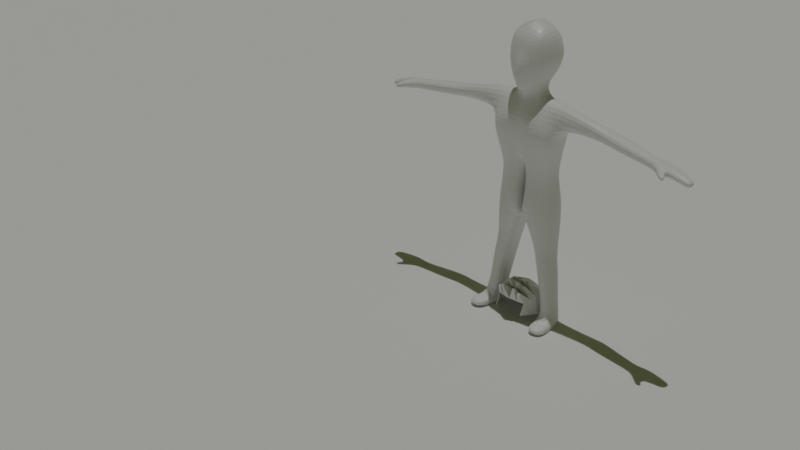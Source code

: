 # Source: MAYANKRIGGING3.blend  (saved by Blender 2.83.19; exported with 4.5.12 LTS)
import bpy
from mathutils import Matrix  # noqa: F401  (used for matrix-valued properties, if any)

bpy.ops.wm.read_factory_settings(use_empty=True)
scene = bpy.context.scene
scene.name = 'Scene'

# ---- collections
col_collection = bpy.data.collections.new('Collection'); scene.collection.children.link(col_collection)

# ---- materials (node trees are filled in below, after node groups)
mat_material_001 = bpy.data.materials.new('Material.001')
mat_material_001.alpha_threshold = 0.0
mat_material_001.use_transparent_shadow = False
mat_material_001.line_color = (0.0, 0.0, 0.0, 1.0)

# ---- material node trees
mat_material_001.use_nodes = True; mat_material_001.node_tree.nodes.clear()
_N = mat_material_001.node_tree.nodes; _L = mat_material_001.node_tree.links
n0 = _N.new('ShaderNodeOutputMaterial'); n0.name = 'Material Output'; n0.location = (300, 300)
n1 = _N.new('ShaderNodeBsdfPrincipled'); n1.name = 'Principled BSDF'; n1.location = (10, 300)
n1.distribution = 'GGX'
n1.subsurface_method = 'BURLEY'
n1.inputs[2].default_value = 0.4
n1.inputs[3].default_value = 1.45
n1.inputs[27].default_value = (0.0, 0.0, 0.0, 1.0)
n1.inputs[28].default_value = 1.0
_L.new(n1.outputs[0], n0.inputs[0])
n0.is_active_output = True

# ---- world
world_world = bpy.data.worlds.new('World'); scene.world = world_world
world_world.color = (0.04579, 0.05085, 0.01537)
world_world.use_sun_shadow = False
world_world.sun_shadow_jitter_overblur = 0.0

# ---- cameras
cam_camera = bpy.data.cameras.new('Camera')
cam_camera.clip_end = 100.0
cam_camera.ortho_scale = 7.314

# ---- lights
light_sun = bpy.data.lights.new('Sun', 'SUN')
light_sun.transmission_factor = 0.0
light_sun.energy = 1.0
light_sun.shadow_soft_size = 0.125

# ---- meshes
me_bodyf = bpy.data.meshes.new('bodyf')
me_bodyf.from_pydata([(0.6575, 0.5846, 0.9583), (0.4633, 0.5377, -0.9697), (0.6781, -0.8086, 0.9234), (0.5207, -0.7818, -1.04), (0.8316, -0.827, -0.2627), (0.6586, -0.9898, 0.3998), (0.8316, 0.7177, -0.2627), (0.8487, 0.7585, 0.3603), (0.7943, 0.1827, 1.152), (0.8244, -0.2722, 1.18), (0.5518, -0.4146, -1.04), (0.6039, 0.1084, -1.059), (0.9683, 0.2812, -0.2627), (0.9683, -0.2917, -0.2627), (1.033, 0.2812, 0.3541), (1.033, -0.2917, 0.3541), (0.6027, -0.4216, -1.643), (0.8814, 0.1316, -1.598), (1.09, -1.031, -2.537), (1.035, 0.6429, -2.216), (1.663, -0.488, -1.567), (1.692, 0.2851, -1.574), (1.602, -0.513, -2.56), (1.675, 0.4534, -2.728), (0.6339, -0.6166, -4.691), (0.6149, 0.695, -4.548), (1.283, -0.4028, -4.583), (1.32, 0.3384, -4.484), (1.142, -1.018, -3.2), (1.624, -0.7654, -3.199), (1.666, 0.3373, -3.174), (1.1, 0.4817, -3.174), (5.971, -0.5749, -2.448), (5.984, 0.009435, -2.44), (5.919, -0.5442, -2.853), (5.925, -0.02113, -3.01), (3.679, -0.2341, -2.705), (3.748, -0.3311, -2.189), (3.675, 0.4186, -2.786), (3.716, 0.3358, -2.127), (4.088, -0.4137, -2.787), (4.031, 0.4995, -2.838), (4.084, 0.4475, -2.125), (4.189, -0.4989, -2.188), (6.275, -0.7249, -2.46), (6.342, 0.1144, -2.473), (6.224, -0.6738, -2.901), (6.285, 0.1099, -3.01), (6.851, -0.7149, -2.548), (6.839, 0.08866, -2.571), (6.712, -0.6588, -2.933), (6.695, 0.1099, -2.976), (7.503, -0.6152, -2.773), (7.556, -0.1019, -2.779), (7.406, -0.5858, -3.101), (7.479, -0.05607, -2.999), (6.541, -0.9537, -2.615), (6.521, -0.8907, -2.819), (6.89, -0.9309, -2.633), (6.822, -0.8662, -2.826), (6.806, -1.173, -2.701), (6.771, -1.11, -2.904), (7.036, -1.112, -2.721), (6.967, -1.047, -2.914), (7.721, -0.5601, -2.892), (7.758, -0.1965, -2.897), (7.651, -0.5393, -3.125), (7.679, -0.1934, -3.147), (0.5524, -0.6791, -5.604), (0.528, 0.8479, -5.449), (0.07121, 0.8552, -5.501), (0.06926, -0.6496, -5.576), (1.335, -0.4257, -5.453), (1.377, 0.4426, -5.28), (0.03966, -0.8363, -6.991), (0.1706, 1.066, -6.918), (-0.001296, 0.9875, -6.974), (-0.001296, -0.72, -7.124), (1.531, -0.6366, -6.696), (1.561, 0.751, -6.191), (1.275, -0.4375, -11.18), (1.147, 0.3925, -11.14), (1.872, -0.4169, -11.21), (1.741, 0.4852, -11.14), (1.49, 0.478, -8.534), (0.5889, 0.7094, -8.535), (1.442, -0.4111, -8.272), (0.5472, -0.5223, -8.172), (1.716, 0.4072, -8.908), (1.573, -0.482, -8.906), (0.5844, 0.7183, -8.902), (0.7982, -0.6448, -8.903), (1.206, -0.5566, -11.64), (1.084, 0.3388, -11.58), (1.945, -0.4371, -11.69), (1.752, 0.443, -11.58), (1.471, -1.316, -11.21), (1.898, -1.252, -11.24), (1.465, -1.399, -11.49), (1.967, -1.314, -11.52), (1.318, -0.93, -11.21), (1.996, -0.8425, -11.24), (2.005, -0.9437, -11.63), (1.301, -1.063, -11.58), (1.195, -0.491, -11.43), (1.952, -0.4085, -11.48), (1.055, 0.4822, -11.37), (1.767, 0.5934, -11.38), (1.453, -1.458, -11.35), (1.979, -1.373, -11.39), (1.221, -1.054, -11.36), (2.053, -0.936, -11.4), (0.4554, -0.8424, -6.231), (1.479, -0.5142, -6.017), (-0.6575, 0.5846, 0.9583), (-0.4633, 0.5377, -0.9697), (-0.6781, -0.8086, 0.9234), (-0.5207, -0.7818, -1.04), (-0.8316, -0.827, -0.2627), (-0.6586, -0.9898, 0.3998), (-0.8316, 0.7177, -0.2627), (-0.8487, 0.7585, 0.3603), (0.0, 0.6256, -1.144), (0.0, -0.9329, 0.9583), (0.0, -1.105, -1.311), (0.0, 0.6851, 1.088), (0.0, 0.966, 0.2698), (0.0, 0.9151, -0.4172), (0.0, -1.016, 0.3012), (0.0, -1.325, -0.2227), (-0.7943, 0.1827, 1.152), (-0.8244, -0.2722, 1.18), (-0.5518, -0.4146, -1.04), (-0.6039, 0.1084, -1.059), (0.0, 0.3829, -1.269), (0.0, -0.6481, -1.303), (0.0, 0.2812, 1.43), (0.0, -0.2722, 1.451), (0.0, -0.2917, -0.4172), (0.0, 0.2812, -0.4172), (0.0, -0.2917, 0.2607), (0.0, 0.2812, 0.2607), (-0.9683, 0.2812, -0.2627), (-0.9683, -0.2917, -0.2627), (-1.033, 0.2812, 0.3541), (-1.033, -0.2917, 0.3541), (-0.6027, -0.4216, -1.643), (-0.8814, 0.1316, -1.598), (0.0, 0.4474, -1.701), (0.0, -0.6481, -1.701), (-1.09, -1.031, -2.537), (-1.035, 0.6429, -2.216), (0.0, 0.6223, -2.529), (0.0, -0.9625, -2.292), (-1.663, -0.488, -1.567), (-1.692, 0.2851, -1.574), (-1.602, -0.513, -2.56), (-1.675, 0.4534, -2.728), (-0.6339, -0.6166, -4.691), (-0.6149, 0.695, -4.548), (0.0, 0.7377, -4.627), (0.0, -0.5956, -4.726), (-1.283, -0.4028, -4.583), (-1.32, 0.3384, -4.484), (-1.142, -1.018, -3.2), (-1.624, -0.7654, -3.199), (0.0, -0.9412, -3.194), (0.0, 0.7075, -3.169), (-1.666, 0.3373, -3.174), (-1.1, 0.4817, -3.174), (-5.971, -0.5749, -2.448), (-5.984, 0.009435, -2.44), (-5.919, -0.5442, -2.853), (-5.925, -0.02113, -3.01), (-3.679, -0.2341, -2.705), (-3.748, -0.3311, -2.189), (-3.675, 0.4186, -2.786), (-3.716, 0.3358, -2.127), (-4.088, -0.4137, -2.787), (-4.031, 0.4995, -2.838), (-4.084, 0.4475, -2.125), (-4.189, -0.4989, -2.188), (-6.275, -0.7249, -2.46), (-6.342, 0.1144, -2.473), (-6.224, -0.6738, -2.901), (-6.285, 0.1099, -3.01), (-6.851, -0.7149, -2.548), (-6.839, 0.08866, -2.571), (-6.712, -0.6588, -2.933), (-6.695, 0.1099, -2.976), (-7.503, -0.6152, -2.773), (-7.556, -0.1019, -2.779), (-7.406, -0.5858, -3.101), (-7.479, -0.05607, -2.999), (-6.541, -0.9537, -2.615), (-6.521, -0.8907, -2.819), (-6.89, -0.9309, -2.633), (-6.822, -0.8662, -2.826), (-6.806, -1.173, -2.701), (-6.771, -1.11, -2.904), (-7.036, -1.112, -2.721), (-6.967, -1.047, -2.914), (-7.721, -0.5601, -2.892), (-7.758, -0.1965, -2.897), (-7.651, -0.5393, -3.125), (-7.679, -0.1934, -3.147), (-0.5524, -0.6791, -5.604), (-0.528, 0.8479, -5.449), (-0.07121, 0.8552, -5.501), (-0.06926, -0.6496, -5.576), (-1.335, -0.4257, -5.453), (-1.377, 0.4426, -5.28), (-0.03966, -0.8363, -6.991), (-0.1706, 1.066, -6.918), (0.001296, 0.9875, -6.974), (0.001296, -0.72, -7.124), (-1.531, -0.6366, -6.696), (-1.561, 0.751, -6.191), (-1.275, -0.4375, -11.18), (-1.147, 0.3925, -11.14), (-1.872, -0.4169, -11.21), (-1.741, 0.4852, -11.14), (-1.49, 0.478, -8.534), (-0.5889, 0.7094, -8.535), (-1.442, -0.4111, -8.272), (-0.5472, -0.5223, -8.172), (-1.716, 0.4072, -8.908), (-1.573, -0.482, -8.906), (-0.5844, 0.7183, -8.902), (-0.7982, -0.6448, -8.903), (-1.206, -0.5566, -11.64), (-1.084, 0.3388, -11.58), (-1.945, -0.4371, -11.69), (-1.752, 0.443, -11.58), (-1.471, -1.316, -11.21), (-1.898, -1.252, -11.24), (-1.465, -1.399, -11.49), (-1.967, -1.314, -11.52), (-1.318, -0.93, -11.21), (-1.996, -0.8425, -11.24), (-2.005, -0.9437, -11.63), (-1.301, -1.063, -11.58), (-1.195, -0.491, -11.43), (-1.952, -0.4085, -11.48), (-1.055, 0.4822, -11.37), (-1.767, 0.5934, -11.38), (-1.453, -1.458, -11.35), (-1.979, -1.373, -11.39), (-1.221, -1.054, -11.36), (-2.053, -0.936, -11.4), (-0.4554, -0.8424, -6.231), (-1.479, -0.5142, -6.017)], [(112, 113), (250, 251)], [(3, 4, 129, 124), (4, 5, 128, 129), (135, 10, 3, 124), (15, 9, 2, 5), (126, 125, 0, 7), (122, 127, 6, 1), (5, 2, 123, 128), (9, 137, 123, 2), (127, 126, 7, 6), (10, 13, 4, 3), (13, 15, 5, 4), (6, 7, 14, 12), (12, 14, 15, 13), (1, 6, 12, 11), (11, 12, 13, 10), (0, 125, 136, 8), (8, 136, 137, 9), (7, 0, 8, 14), (14, 8, 9, 15), (122, 1, 11, 134), (10, 135, 149, 16), (148, 17, 19, 152), (11, 10, 16, 17), (134, 11, 17, 148), (28, 166, 161, 24), (17, 16, 20, 21), (16, 149, 153, 18), (43, 40, 34, 32), (16, 18, 22, 20), (19, 17, 21, 23), (29, 28, 24, 26), (25, 27, 73, 69), (161, 160, 70, 71), (31, 30, 27, 25), (167, 31, 25, 160), (30, 29, 26, 27), (23, 22, 29, 30), (152, 19, 31, 167), (19, 23, 30, 31), (22, 18, 28, 29), (18, 153, 166, 28), (35, 33, 45, 47), (40, 41, 35, 34), (41, 42, 33, 35), (42, 43, 32, 33), (21, 20, 37, 39), (23, 21, 39, 38), (22, 23, 38, 36), (20, 22, 36, 37), (39, 37, 43, 42), (38, 39, 42, 41), (36, 38, 41, 40), (37, 36, 40, 43), (47, 45, 49, 51), (33, 32, 44, 45), (32, 34, 46, 44), (34, 35, 47, 46), (49, 48, 52, 53), (45, 44, 48, 49), (46, 50, 59, 57), (46, 47, 51, 50), (54, 55, 67, 66), (48, 50, 54, 52), (50, 51, 55, 54), (51, 49, 53, 55), (58, 56, 60, 62), (50, 48, 58, 59), (44, 46, 57, 56), (48, 44, 56, 58), (60, 61, 63, 62), (56, 57, 61, 60), (57, 59, 63, 61), (59, 58, 62, 63), (65, 64, 66, 67), (55, 53, 65, 67), (53, 52, 64, 65), (52, 54, 66, 64), (70, 69, 75, 76), (73, 72, 78, 79), (27, 26, 72, 73), (160, 25, 69, 70), (26, 24, 68, 72), (24, 161, 71, 68), (76, 75, 74, 77), (90, 88, 83, 81), (72, 68, 74, 78), (68, 71, 77, 74), (71, 70, 76, 77), (69, 73, 79, 75), (101, 100, 96, 97), (88, 89, 82, 83), (91, 90, 81, 80), (89, 91, 80, 82), (78, 74, 87, 86), (74, 75, 85, 87), (79, 78, 86, 84), (75, 79, 84, 85), (86, 87, 91, 89), (87, 85, 90, 91), (84, 86, 89, 88), (85, 84, 88, 90), (92, 93, 95, 94), (104, 106, 93, 92), (106, 107, 95, 93), (107, 105, 94, 95), (109, 108, 98, 99), (111, 101, 97, 109), (110, 103, 98, 108), (103, 102, 99, 98), (92, 94, 102, 103), (104, 92, 103, 110), (105, 82, 101, 111), (82, 80, 100, 101), (94, 105, 111, 102), (80, 104, 110, 100), (100, 110, 108, 96), (102, 111, 109, 99), (97, 96, 108, 109), (83, 82, 105, 107), (81, 83, 107, 106), (80, 81, 106, 104), (117, 124, 129, 118), (118, 129, 128, 119), (135, 138, 129, 124), (135, 124, 117, 132), (145, 119, 116, 131), (126, 121, 114, 125), (140, 137, 123, 128), (122, 115, 120, 127), (119, 128, 123, 116), (131, 116, 123, 137), (138, 140, 128, 129), (127, 120, 121, 126), (132, 117, 118, 143), (143, 118, 119, 145), (120, 142, 144, 121), (142, 143, 145, 144), (115, 133, 142, 120), (133, 132, 143, 142), (127, 126, 141, 139), (139, 141, 140, 138), (114, 130, 136, 125), (130, 131, 137, 136), (126, 125, 136, 141), (141, 136, 137, 140), (121, 144, 130, 114), (144, 145, 131, 130), (122, 134, 133, 115), (132, 146, 149, 135), (122, 127, 139, 134), (134, 139, 138, 135), (148, 152, 151, 147), (135, 149, 148, 134), (133, 147, 146, 132), (134, 148, 147, 133), (164, 158, 161, 166), (147, 155, 154, 146), (146, 150, 153, 149), (149, 153, 152, 148), (181, 170, 172, 178), (146, 154, 156, 150), (151, 157, 155, 147), (165, 162, 158, 164), (159, 207, 211, 163), (161, 209, 208, 160), (166, 161, 160, 167), (169, 159, 163, 168), (167, 160, 159, 169), (168, 163, 162, 165), (157, 168, 165, 156), (152, 167, 169, 151), (151, 169, 168, 157), (153, 166, 167, 152), (156, 165, 164, 150), (150, 164, 166, 153), (173, 185, 183, 171), (178, 172, 173, 179), (179, 173, 171, 180), (180, 171, 170, 181), (155, 177, 175, 154), (157, 176, 177, 155), (156, 174, 176, 157), (154, 175, 174, 156), (177, 180, 181, 175), (176, 179, 180, 177), (174, 178, 179, 176), (175, 181, 178, 174), (185, 189, 187, 183), (171, 183, 182, 170), (170, 182, 184, 172), (172, 184, 185, 173), (187, 191, 190, 186), (183, 187, 186, 182), (184, 195, 197, 188), (184, 188, 189, 185), (192, 204, 205, 193), (186, 190, 192, 188), (188, 192, 193, 189), (189, 193, 191, 187), (196, 200, 198, 194), (188, 197, 196, 186), (182, 194, 195, 184), (186, 196, 194, 182), (198, 200, 201, 199), (194, 198, 199, 195), (195, 199, 201, 197), (197, 201, 200, 196), (203, 205, 204, 202), (193, 205, 203, 191), (191, 203, 202, 190), (190, 202, 204, 192), (208, 214, 213, 207), (211, 217, 216, 210), (163, 211, 210, 162), (160, 208, 207, 159), (162, 210, 206, 158), (158, 206, 209, 161), (214, 215, 212, 213), (228, 219, 221, 226), (210, 216, 212, 206), (206, 212, 215, 209), (209, 215, 214, 208), (207, 213, 217, 211), (239, 235, 234, 238), (226, 221, 220, 227), (229, 218, 219, 228), (227, 220, 218, 229), (216, 224, 225, 212), (212, 225, 223, 213), (217, 222, 224, 216), (213, 223, 222, 217), (224, 227, 229, 225), (225, 229, 228, 223), (222, 226, 227, 224), (223, 228, 226, 222), (230, 232, 233, 231), (242, 230, 231, 244), (244, 231, 233, 245), (245, 233, 232, 243), (247, 237, 236, 246), (249, 247, 235, 239), (248, 246, 236, 241), (241, 236, 237, 240), (230, 241, 240, 232), (242, 248, 241, 230), (243, 249, 239, 220), (220, 239, 238, 218), (232, 240, 249, 243), (218, 238, 248, 242), (238, 234, 246, 248), (240, 237, 247, 249), (235, 247, 246, 234), (221, 245, 243, 220), (219, 244, 245, 221), (218, 242, 244, 219)])
_uv = me_bodyf.uv_layers.new(name='UVMap')
_uv.uv.foreach_set('vector', [0.375, 0.75, 0.4583, 0.75, 0.4583, 0.875, 0.375, 0.875, 0.4583, 0.75, 0.526, 0.75, 0.526, 0.875, 0.4583, 0.875, 0.25, 0.6667, 0.375, 0.6667, 0.375, 0.75, 0.25, 0.75, 0.526, 0.6667, 0.625, 0.6667, 0.625, 0.75, 0.526, 0.75, 0.526, 0.375, 0.625, 0.375, 0.625, 0.5, 0.526, 0.5, 0.375, 0.375, 0.4583, 0.375, 0.4583, 0.5, 0.375, 0.5, 0.526, 0.75, 0.625, 0.75, 0.625, 0.875, 0.526, 0.875, 0.625, 0.6667, 0.75, 0.6667, 0.75, 0.75, 0.625, 0.75, 0.4583, 0.375, 0.526, 0.375, 0.526, 0.5, 0.4583, 0.5, 0.375, 0.6667, 0.4583, 0.6667, 0.4583, 0.75, 0.375, 0.75, 0.4583, 0.6667, 0.526, 0.6667, 0.526, 0.75, 0.4583, 0.75, 0.4583, 0.5, 0.526, 0.5, 0.526, 0.5833, 0.4583, 0.5833, 0.4583, 0.5833, 0.526, 0.5833, 0.526, 0.6667, 0.4583, 0.6667, 0.375, 0.5, 0.4583, 0.5, 0.4583, 0.5833, 0.375, 0.5833, 0.375, 0.5833, 0.4583, 0.5833, 0.4583, 0.6667, 0.375, 0.6667, 0.625, 0.5, 0.75, 0.5, 0.75, 0.5833, 0.625, 0.5833, 0.625, 0.5833, 0.75, 0.5833, 0.75, 0.6667, 0.625, 0.6667, 0.526, 0.5, 0.625, 0.5, 0.625, 0.5833, 0.526, 0.5833, 0.526, 0.5833, 0.625, 0.5833, 0.625, 0.6667, 0.526, 0.6667, 0.25, 0.5, 0.375, 0.5, 0.375, 0.5833, 0.25, 0.5833, 0.375, 0.6667, 0.25, 0.6667, 0.25, 0.6667, 0.375, 0.6667, 0.25, 0.5833, 0.375, 0.5833, 0.375, 0.5833, 0.25, 0.5833, 0.375, 0.5833, 0.375, 0.6667, 0.375, 0.6667, 0.375, 0.5833, 0.25, 0.5833, 0.375, 0.5833, 0.375, 0.5833, 0.25, 0.5833, 0.375, 0.6667, 0.25, 0.6667, 0.2511, 0.6667, 0.3244, 0.6667, 0.375, 0.5833, 0.375, 0.6667, 0.375, 0.6667, 0.375, 0.5833, 0.375, 0.6667, 0.25, 0.6667, 0.25, 0.6667, 0.375, 0.6667, 0.375, 0.6667, 0.375, 0.6667, 0.375, 0.6667, 0.375, 0.6667, 0.375, 0.6667, 0.375, 0.6667, 0.375, 0.6667, 0.375, 0.6667, 0.375, 0.5833, 0.375, 0.5833, 0.375, 0.5833, 0.375, 0.5833, 0.375, 0.6667, 0.375, 0.6667, 0.3244, 0.6667, 0.375, 0.6667, 0.3244, 0.5833, 0.375, 0.5833, 0.375, 0.5833, 0.3094, 0.5833, 0.3364, 0.7592, 0.2924, 0.6271, 0.292, 0.6261, 0.3349, 0.7548, 0.375, 0.5833, 0.375, 0.5833, 0.375, 0.5833, 0.3244, 0.5833, 0.25, 0.5833, 0.375, 0.5833, 0.3244, 0.5833, 0.2501, 0.5833, 0.375, 0.5833, 0.375, 0.6667, 0.375, 0.6667, 0.375, 0.5833, 0.375, 0.5833, 0.375, 0.6667, 0.375, 0.6667, 0.375, 0.5833, 0.25, 0.5833, 0.375, 0.5833, 0.375, 0.5833, 0.25, 0.5833, 0.375, 0.5833, 0.375, 0.5833, 0.375, 0.5833, 0.375, 0.5833, 0.375, 0.6667, 0.375, 0.6667, 0.375, 0.6667, 0.375, 0.6667, 0.375, 0.6667, 0.25, 0.6667, 0.25, 0.6667, 0.375, 0.6667, 0.375, 0.5833, 0.375, 0.5833, 0.375, 0.5833, 0.375, 0.5833, 0.375, 0.6667, 0.375, 0.5833, 0.375, 0.5833, 0.375, 0.6667, 0.375, 0.5833, 0.375, 0.5833, 0.375, 0.5833, 0.375, 0.5833, 0.375, 0.5833, 0.375, 0.6667, 0.375, 0.6667, 0.375, 0.5833, 0.375, 0.5833, 0.375, 0.6667, 0.375, 0.6667, 0.375, 0.5833, 0.375, 0.5833, 0.375, 0.5833, 0.375, 0.5833, 0.375, 0.5833, 0.375, 0.6667, 0.375, 0.5833, 0.375, 0.5833, 0.375, 0.6667, 0.375, 0.6667, 0.375, 0.6667, 0.375, 0.6667, 0.375, 0.6667, 0.375, 0.5833, 0.375, 0.6667, 0.375, 0.6667, 0.375, 0.5833, 0.375, 0.5833, 0.375, 0.5833, 0.375, 0.5833, 0.375, 0.5833, 0.375, 0.6667, 0.375, 0.5833, 0.375, 0.5833, 0.375, 0.6667, 0.375, 0.6667, 0.375, 0.6667, 0.375, 0.6667, 0.375, 0.6667, 0.375, 0.5833, 0.375, 0.5833, 0.375, 0.5833, 0.375, 0.5833, 0.375, 0.5833, 0.375, 0.6667, 0.375, 0.6667, 0.375, 0.5833, 0.375, 0.6667, 0.375, 0.6667, 0.375, 0.6667, 0.375, 0.6667, 0.375, 0.6667, 0.375, 0.5833, 0.375, 0.5833, 0.375, 0.6667, 0.375, 0.5833, 0.375, 0.6667, 0.375, 0.6667, 0.375, 0.5833, 0.375, 0.5833, 0.375, 0.6667, 0.375, 0.6667, 0.375, 0.5833, 0.375, 0.6667, 0.375, 0.6667, 0.375, 0.6667, 0.375, 0.6667, 0.375, 0.6667, 0.375, 0.5833, 0.375, 0.5833, 0.375, 0.6667, 0.375, 0.6667, 0.375, 0.5833, 0.375, 0.5833, 0.375, 0.6667, 0.375, 0.6667, 0.375, 0.6667, 0.375, 0.6667, 0.375, 0.6667, 0.375, 0.6667, 0.375, 0.5833, 0.375, 0.5833, 0.375, 0.6667, 0.375, 0.5833, 0.375, 0.5833, 0.375, 0.5833, 0.375, 0.5833, 0.375, 0.6667, 0.375, 0.6667, 0.375, 0.6667, 0.375, 0.6667, 0.375, 0.6667, 0.375, 0.6667, 0.375, 0.6667, 0.375, 0.6667, 0.375, 0.6667, 0.375, 0.6667, 0.375, 0.6667, 0.375, 0.6667, 0.375, 0.6667, 0.375, 0.6667, 0.375, 0.6667, 0.375, 0.6667, 0.375, 0.6667, 0.375, 0.6667, 0.375, 0.6667, 0.375, 0.6667, 0.375, 0.6667, 0.375, 0.6667, 0.375, 0.6667, 0.375, 0.6667, 0.375, 0.6667, 0.375, 0.6667, 0.375, 0.6667, 0.375, 0.6667, 0.375, 0.6667, 0.375, 0.6667, 0.375, 0.6667, 0.375, 0.6667, 0.375, 0.5833, 0.375, 0.6667, 0.375, 0.6667, 0.375, 0.5833, 0.375, 0.5833, 0.375, 0.5833, 0.375, 0.5833, 0.375, 0.5833, 0.375, 0.5833, 0.375, 0.6667, 0.375, 0.6667, 0.375, 0.5833, 0.375, 0.6667, 0.375, 0.6667, 0.375, 0.6667, 0.375, 0.6667, 0.25, 0.5833, 0.3094, 0.5833, 0.2624, 0.5833, 0.25, 0.5833, 0.375, 0.5833, 0.375, 0.6667, 0.375, 0.6667, 0.375, 0.5833, 0.375, 0.5833, 0.375, 0.6667, 0.375, 0.6667, 0.375, 0.5833, 0.2501, 0.5833, 0.3244, 0.5833, 0.3094, 0.5833, 0.25, 0.5833, 0.375, 0.6667, 0.3244, 0.6667, 0.3094, 0.6667, 0.375, 0.6667, 0.3244, 0.6667, 0.2511, 0.6667, 0.2506, 0.6667, 0.3094, 0.6667, 0.25, 0.5833, 0.2624, 0.5833, 0.2624, 0.6667, 0.25, 0.6667, 0.2624, 0.5833, 0.375, 0.5833, 0.375, 0.5833, 0.2624, 0.5833, 0.375, 0.6667, 0.3094, 0.6667, 0.2624, 0.6667, 0.375, 0.6667, 0.3094, 0.6667, 0.2506, 0.6667, 0.25, 0.6667, 0.2624, 0.6667, 0.3349, 0.7548, 0.292, 0.6261, 0.2917, 0.625, 0.3333, 0.75, 0.3094, 0.5833, 0.375, 0.5833, 0.375, 0.5833, 0.2624, 0.5833, 0.375, 0.6667, 0.2624, 0.6667, 0.2624, 0.6667, 0.375, 0.6667, 0.375, 0.5833, 0.375, 0.6667, 0.375, 0.6667, 0.375, 0.5833, 0.2624, 0.6667, 0.2624, 0.5833, 0.2624, 0.5833, 0.2624, 0.6667, 0.375, 0.6667, 0.2624, 0.6667, 0.2624, 0.6667, 0.375, 0.6667, 0.375, 0.6667, 0.2624, 0.6667, 0.2624, 0.6667, 0.375, 0.6667, 0.2624, 0.6667, 0.2624, 0.5833, 0.2624, 0.5833, 0.2624, 0.6667, 0.375, 0.5833, 0.375, 0.6667, 0.375, 0.6667, 0.375, 0.5833, 0.2624, 0.5833, 0.375, 0.5833, 0.375, 0.5833, 0.2624, 0.5833, 0.375, 0.6667, 0.2624, 0.6667, 0.2624, 0.6667, 0.375, 0.6667, 0.2624, 0.6667, 0.2624, 0.5833, 0.2624, 0.5833, 0.2624, 0.6667, 0.375, 0.5833, 0.375, 0.6667, 0.375, 0.6667, 0.375, 0.5833, 0.2624, 0.5833, 0.375, 0.5833, 0.375, 0.5833, 0.2624, 0.5833, 0.2624, 0.6667, 0.2624, 0.5833, 0.375, 0.5833, 0.375, 0.6667, 0.2624, 0.6667, 0.2624, 0.5833, 0.2624, 0.5833, 0.2624, 0.6667, 0.2624, 0.5833, 0.375, 0.5833, 0.375, 0.5833, 0.2624, 0.5833, 0.375, 0.5833, 0.375, 0.6667, 0.375, 0.6667, 0.375, 0.5833, 0.375, 0.6667, 0.2624, 0.6667, 0.2624, 0.6667, 0.375, 0.6667, 0.375, 0.6667, 0.375, 0.6667, 0.375, 0.6667, 0.375, 0.6667, 0.2624, 0.6667, 0.2624, 0.6667, 0.2624, 0.6667, 0.2624, 0.6667, 0.2624, 0.6667, 0.375, 0.6667, 0.375, 0.6667, 0.2624, 0.6667, 0.2624, 0.6667, 0.375, 0.6667, 0.375, 0.6667, 0.2624, 0.6667, 0.2624, 0.6667, 0.2624, 0.6667, 0.2624, 0.6667, 0.2624, 0.6667, 0.375, 0.6667, 0.375, 0.6667, 0.375, 0.6667, 0.375, 0.6667, 0.375, 0.6667, 0.2624, 0.6667, 0.2624, 0.6667, 0.375, 0.6667, 0.375, 0.6667, 0.375, 0.6667, 0.375, 0.6667, 0.375, 0.6667, 0.2624, 0.6667, 0.2624, 0.6667, 0.2624, 0.6667, 0.2624, 0.6667, 0.2624, 0.6667, 0.2624, 0.6667, 0.2624, 0.6667, 0.2624, 0.6667, 0.375, 0.6667, 0.375, 0.6667, 0.375, 0.6667, 0.375, 0.6667, 0.375, 0.6667, 0.2624, 0.6667, 0.2624, 0.6667, 0.375, 0.6667, 0.375, 0.5833, 0.375, 0.6667, 0.375, 0.6667, 0.375, 0.5833, 0.2624, 0.5833, 0.375, 0.5833, 0.375, 0.5833, 0.2624, 0.5833, 0.2624, 0.6667, 0.2624, 0.5833, 0.2624, 0.5833, 0.2624, 0.6667, 0.375, 0.75, 0.375, 0.875, 0.4583, 0.875, 0.4583, 0.75, 0.4583, 0.75, 0.4583, 0.875, 0.526, 0.875, 0.526, 0.75, 0.3333, 0.75, 0.4583, 0.7083, 0.5, 0.8333, 0.375, 0.875, 0.25, 0.6667, 0.25, 0.75, 0.375, 0.75, 0.375, 0.6667, 0.526, 0.6667, 0.526, 0.75, 0.625, 0.75, 0.625, 0.6667, 0.526, 0.375, 0.526, 0.5, 0.625, 0.5, 0.625, 0.375, 0.5599, 0.6745, 0.7083, 0.625, 0.75, 0.75, 0.6016, 0.7995, 0.375, 0.375, 0.375, 0.5, 0.4583, 0.5, 0.4583, 0.375, 0.526, 0.75, 0.526, 0.875, 0.625, 0.875, 0.625, 0.75, 0.625, 0.6667, 0.625, 0.75, 0.75, 0.75, 0.75, 0.6667, 0.4583, 0.7083, 0.5599, 0.6745, 0.6016, 0.7995, 0.5, 0.8333, 0.4583, 0.375, 0.4583, 0.5, 0.526, 0.5, 0.526, 0.375, 0.375, 0.6667, 0.375, 0.75, 0.4583, 0.75, 0.4583, 0.6667, 0.4583, 0.6667, 0.4583, 0.75, 0.526, 0.75, 0.526, 0.6667, 0.4583, 0.5, 0.4583, 0.5833, 0.526, 0.5833, 0.526, 0.5, 0.4583, 0.5833, 0.4583, 0.6667, 0.526, 0.6667, 0.526, 0.5833, 0.375, 0.5, 0.375, 0.5833, 0.4583, 0.5833, 0.4583, 0.5, 0.375, 0.5833, 0.375, 0.6667, 0.4583, 0.6667, 0.4583, 0.5833, 0.375, 0.4583, 0.4766, 0.4245, 0.5182, 0.5495, 0.4167, 0.5833, 0.4167, 0.5833, 0.5182, 0.5495, 0.5599, 0.6745, 0.4583, 0.7083, 0.625, 0.5, 0.625, 0.5833, 0.75, 0.5833, 0.75, 0.5, 0.625, 0.5833, 0.625, 0.6667, 0.75, 0.6667, 0.75, 0.5833, 0.4766, 0.4245, 0.625, 0.375, 0.6667, 0.5, 0.5182, 0.5495, 0.5182, 0.5495, 0.6667, 0.5, 0.7083, 0.625, 0.5599, 0.6745, 0.526, 0.5, 0.526, 0.5833, 0.625, 0.5833, 0.625, 0.5, 0.526, 0.5833, 0.526, 0.6667, 0.625, 0.6667, 0.625, 0.5833, 0.25, 0.5, 0.25, 0.5833, 0.375, 0.5833, 0.375, 0.5, 0.375, 0.6667, 0.375, 0.6667, 0.25, 0.6667, 0.25, 0.6667, 0.25, 0.5, 0.375, 0.4583, 0.4167, 0.5833, 0.2917, 0.625, 0.2917, 0.625, 0.4167, 0.5833, 0.4583, 0.7083, 0.3333, 0.75, 0.25, 0.5833, 0.25, 0.5833, 0.375, 0.5833, 0.375, 0.5833, 0.3333, 0.75, 0.3333, 0.75, 0.2917, 0.625, 0.2917, 0.625, 0.375, 0.5833, 0.375, 0.5833, 0.375, 0.6667, 0.375, 0.6667, 0.25, 0.5833, 0.25, 0.5833, 0.375, 0.5833, 0.375, 0.5833, 0.375, 0.6667, 0.3244, 0.6667, 0.2511, 0.6667, 0.25, 0.6667, 0.375, 0.5833, 0.375, 0.5833, 0.375, 0.6667, 0.375, 0.6667, 0.375, 0.6667, 0.375, 0.6667, 0.25, 0.6667, 0.25, 0.6667, 0.3333, 0.75, 0.3333, 0.75, 0.2917, 0.625, 0.2917, 0.625, 0.375, 0.6667, 0.375, 0.6667, 0.375, 0.6667, 0.375, 0.6667, 0.375, 0.6667, 0.375, 0.6667, 0.375, 0.6667, 0.375, 0.6667, 0.375, 0.5833, 0.375, 0.5833, 0.375, 0.5833, 0.375, 0.5833, 0.375, 0.6667, 0.375, 0.6667, 0.3244, 0.6667, 0.375, 0.6667, 0.3244, 0.5833, 0.3094, 0.5833, 0.375, 0.5833, 0.375, 0.5833, 0.3364, 0.7592, 0.3349, 0.7548, 0.292, 0.6261, 0.2924, 0.6271, 0.3333, 0.75, 0.3364, 0.7592, 0.2924, 0.6271, 0.2917, 0.625, 0.375, 0.5833, 0.3244, 0.5833, 0.375, 0.5833, 0.375, 0.5833, 0.25, 0.5833, 0.2501, 0.5833, 0.3244, 0.5833, 0.375, 0.5833, 0.375, 0.5833, 0.375, 0.5833, 0.375, 0.6667, 0.375, 0.6667, 0.375, 0.5833, 0.375, 0.5833, 0.375, 0.6667, 0.375, 0.6667, 0.25, 0.5833, 0.25, 0.5833, 0.375, 0.5833, 0.375, 0.5833, 0.375, 0.5833, 0.375, 0.5833, 0.375, 0.5833, 0.375, 0.5833, 0.3333, 0.75, 0.3333, 0.75, 0.2917, 0.625, 0.2917, 0.625, 0.375, 0.6667, 0.375, 0.6667, 0.375, 0.6667, 0.375, 0.6667, 0.375, 0.6667, 0.375, 0.6667, 0.25, 0.6667, 0.25, 0.6667, 0.375, 0.5833, 0.375, 0.5833, 0.375, 0.5833, 0.375, 0.5833, 0.375, 0.6667, 0.375, 0.6667, 0.375, 0.5833, 0.375, 0.5833, 0.375, 0.5833, 0.375, 0.5833, 0.375, 0.5833, 0.375, 0.5833, 0.375, 0.5833, 0.375, 0.5833, 0.375, 0.6667, 0.375, 0.6667, 0.375, 0.5833, 0.375, 0.5833, 0.375, 0.6667, 0.375, 0.6667, 0.375, 0.5833, 0.375, 0.5833, 0.375, 0.5833, 0.375, 0.5833, 0.375, 0.6667, 0.375, 0.6667, 0.375, 0.5833, 0.375, 0.5833, 0.375, 0.6667, 0.375, 0.6667, 0.375, 0.6667, 0.375, 0.6667, 0.375, 0.5833, 0.375, 0.5833, 0.375, 0.6667, 0.375, 0.6667, 0.375, 0.5833, 0.375, 0.5833, 0.375, 0.5833, 0.375, 0.5833, 0.375, 0.6667, 0.375, 0.6667, 0.375, 0.5833, 0.375, 0.5833, 0.375, 0.6667, 0.375, 0.6667, 0.375, 0.6667, 0.375, 0.6667, 0.375, 0.5833, 0.375, 0.5833, 0.375, 0.5833, 0.375, 0.5833, 0.375, 0.5833, 0.375, 0.5833, 0.375, 0.6667, 0.375, 0.6667, 0.375, 0.6667, 0.375, 0.6667, 0.375, 0.6667, 0.375, 0.6667, 0.375, 0.6667, 0.375, 0.6667, 0.375, 0.5833, 0.375, 0.5833, 0.375, 0.5833, 0.375, 0.5833, 0.375, 0.6667, 0.375, 0.6667, 0.375, 0.5833, 0.375, 0.5833, 0.375, 0.6667, 0.375, 0.6667, 0.375, 0.6667, 0.375, 0.6667, 0.375, 0.6667, 0.375, 0.6667, 0.375, 0.6667, 0.375, 0.6667, 0.375, 0.5833, 0.375, 0.5833, 0.375, 0.6667, 0.375, 0.6667, 0.375, 0.5833, 0.375, 0.5833, 0.375, 0.6667, 0.375, 0.6667, 0.375, 0.6667, 0.375, 0.6667, 0.375, 0.6667, 0.375, 0.6667, 0.375, 0.5833, 0.375, 0.5833, 0.375, 0.5833, 0.375, 0.5833, 0.375, 0.5833, 0.375, 0.5833, 0.375, 0.6667, 0.375, 0.6667, 0.375, 0.6667, 0.375, 0.6667, 0.375, 0.6667, 0.375, 0.6667, 0.375, 0.6667, 0.375, 0.6667, 0.375, 0.6667, 0.375, 0.6667, 0.375, 0.6667, 0.375, 0.6667, 0.375, 0.6667, 0.375, 0.6667, 0.375, 0.6667, 0.375, 0.6667, 0.375, 0.6667, 0.375, 0.6667, 0.375, 0.6667, 0.375, 0.6667, 0.375, 0.6667, 0.375, 0.6667, 0.375, 0.6667, 0.375, 0.6667, 0.375, 0.6667, 0.375, 0.6667, 0.375, 0.6667, 0.375, 0.6667, 0.375, 0.6667, 0.375, 0.6667, 0.375, 0.6667, 0.375, 0.6667, 0.375, 0.5833, 0.375, 0.5833, 0.375, 0.6667, 0.375, 0.6667, 0.375, 0.5833, 0.375, 0.5833, 0.375, 0.5833, 0.375, 0.5833, 0.375, 0.5833, 0.375, 0.5833, 0.375, 0.6667, 0.375, 0.6667, 0.375, 0.6667, 0.375, 0.6667, 0.375, 0.6667, 0.375, 0.6667, 0.25, 0.5833, 0.25, 0.5833, 0.2624, 0.5833, 0.3094, 0.5833, 0.375, 0.5833, 0.375, 0.5833, 0.375, 0.6667, 0.375, 0.6667, 0.375, 0.5833, 0.375, 0.5833, 0.375, 0.6667, 0.375, 0.6667, 0.2501, 0.5833, 0.25, 0.5833, 0.3094, 0.5833, 0.3244, 0.5833, 0.375, 0.6667, 0.375, 0.6667, 0.3094, 0.6667, 0.3244, 0.6667, 0.3244, 0.6667, 0.3094, 0.6667, 0.2506, 0.6667, 0.2511, 0.6667, 0.25, 0.5833, 0.25, 0.6667, 0.2624, 0.6667, 0.2624, 0.5833, 0.2624, 0.5833, 0.2624, 0.5833, 0.375, 0.5833, 0.375, 0.5833, 0.375, 0.6667, 0.375, 0.6667, 0.2624, 0.6667, 0.3094, 0.6667, 0.3094, 0.6667, 0.2624, 0.6667, 0.25, 0.6667, 0.2506, 0.6667, 0.3349, 0.7548, 0.3333, 0.75, 0.2917, 0.625, 0.292, 0.6261, 0.3094, 0.5833, 0.2624, 0.5833, 0.375, 0.5833, 0.375, 0.5833, 0.375, 0.6667, 0.375, 0.6667, 0.2624, 0.6667, 0.2624, 0.6667, 0.375, 0.5833, 0.375, 0.5833, 0.375, 0.6667, 0.375, 0.6667, 0.2624, 0.6667, 0.2624, 0.6667, 0.2624, 0.5833, 0.2624, 0.5833, 0.375, 0.6667, 0.375, 0.6667, 0.2624, 0.6667, 0.2624, 0.6667, 0.375, 0.6667, 0.375, 0.6667, 0.2624, 0.6667, 0.2624, 0.6667, 0.2624, 0.6667, 0.2624, 0.6667, 0.2624, 0.5833, 0.2624, 0.5833, 0.375, 0.5833, 0.375, 0.5833, 0.375, 0.6667, 0.375, 0.6667, 0.2624, 0.5833, 0.2624, 0.5833, 0.375, 0.5833, 0.375, 0.5833, 0.375, 0.6667, 0.375, 0.6667, 0.2624, 0.6667, 0.2624, 0.6667, 0.2624, 0.6667, 0.2624, 0.6667, 0.2624, 0.5833, 0.2624, 0.5833, 0.375, 0.5833, 0.375, 0.5833, 0.375, 0.6667, 0.375, 0.6667, 0.2624, 0.5833, 0.2624, 0.5833, 0.375, 0.5833, 0.375, 0.5833, 0.2624, 0.6667, 0.375, 0.6667, 0.375, 0.5833, 0.2624, 0.5833, 0.2624, 0.6667, 0.2624, 0.6667, 0.2624, 0.5833, 0.2624, 0.5833, 0.2624, 0.5833, 0.2624, 0.5833, 0.375, 0.5833, 0.375, 0.5833, 0.375, 0.5833, 0.375, 0.5833, 0.375, 0.6667, 0.375, 0.6667, 0.375, 0.6667, 0.375, 0.6667, 0.2624, 0.6667, 0.2624, 0.6667, 0.375, 0.6667, 0.375, 0.6667, 0.375, 0.6667, 0.375, 0.6667, 0.2624, 0.6667, 0.2624, 0.6667, 0.2624, 0.6667, 0.2624, 0.6667, 0.2624, 0.6667, 0.2624, 0.6667, 0.375, 0.6667, 0.375, 0.6667, 0.2624, 0.6667, 0.2624, 0.6667, 0.375, 0.6667, 0.375, 0.6667, 0.2624, 0.6667, 0.2624, 0.6667, 0.2624, 0.6667, 0.2624, 0.6667, 0.375, 0.6667, 0.375, 0.6667, 0.375, 0.6667, 0.375, 0.6667, 0.375, 0.6667, 0.375, 0.6667, 0.2624, 0.6667, 0.2624, 0.6667, 0.375, 0.6667, 0.375, 0.6667, 0.375, 0.6667, 0.375, 0.6667, 0.2624, 0.6667, 0.2624, 0.6667, 0.2624, 0.6667, 0.2624, 0.6667, 0.2624, 0.6667, 0.2624, 0.6667, 0.2624, 0.6667, 0.2624, 0.6667, 0.375, 0.6667, 0.375, 0.6667, 0.375, 0.6667, 0.375, 0.6667, 0.375, 0.6667, 0.375, 0.6667, 0.2624, 0.6667, 0.2624, 0.6667, 0.375, 0.5833, 0.375, 0.5833, 0.375, 0.6667, 0.375, 0.6667, 0.2624, 0.5833, 0.2624, 0.5833, 0.375, 0.5833, 0.375, 0.5833, 0.2624, 0.6667, 0.2624, 0.6667, 0.2624, 0.5833, 0.2624, 0.5833])
me_bodyf.materials.append(mat_material_001)
me_bodyf.use_remesh_preserve_volume = False
me_bodyf.use_remesh_preserve_attributes = False
me_bodyf.use_mirror_vertex_groups = False
me_bodyf.update()
me_cube_002 = bpy.data.meshes.new('Cube.002')
me_cube_002.from_pydata([(0.6575, 0.6132, 0.7657), (0.4633, 0.564, -0.7748), (0.6781, -0.8482, 0.7378), (0.6586, -1.038, 0.3195), (0.8316, 0.7529, -0.2099), (0.8487, 0.7956, 0.2879), (0.7943, 0.1916, 0.9204), (0.8244, -0.2855, 0.9427), (0.6039, 0.1137, -0.846), (0.9683, 0.2949, -0.2099), (1.033, 0.2949, 0.2829), (1.033, -0.306, 0.2829), (0.7565, -0.5466, 0.8476), (0.8591, -0.6458, 0.2999), (0.3472, 0.6629, 0.8147), (0.2447, 0.6075, -0.8407), (0.3581, -0.9097, 0.751), (0.4391, 0.8506, -0.2682), (0.4481, 0.8984, 0.2538), (0.4194, 0.2404, 1.025), (0.4202, -0.2868, 1.033), (0.3843, -0.5764, 0.8965), (0.1908, -0.8239, 1.426), (0.1908, -0.829, 1.423), (0.1977, -0.8239, 1.424), (0.1971, -0.8285, 1.422), (0.395, -0.6001, 1.275), (0.4674, -0.6001, 1.256), (0.4548, -0.6487, 1.238), (0.3884, -0.654, 1.25), (0.3175, -1.136, 1.232), (0.273, -1.145, 1.234), (0.273, -1.099, 1.26), (0.3226, -1.095, 1.251), (0.5709, -0.9765, 1.106), (0.5538, -1.042, 1.082), (0.493, -0.9828, 1.12), (0.484, -1.056, 1.085), (0.4265, -0.2054, 1.24), (0.4304, -0.2673, 1.243), (0.3779, -0.199, 1.254), (0.3799, -0.2673, 1.256), (0.1351, -0.3008, 1.344), (0.1351, -0.3641, 1.346), (0.1809, -0.3067, 1.331), (0.1826, -0.3641, 1.333), (-0.6575, 0.6132, 0.7657), (-0.4633, 0.564, -0.7748), (-0.6781, -0.8482, 0.7378), (-0.6586, -1.038, 0.3195), (-0.8316, 0.7529, -0.2099), (-0.8487, 0.7956, 0.2879), (0.0, 0.6562, -0.9144), (0.0, -0.9785, 0.7657), (0.0, 0.7186, 0.8695), (0.0, 1.013, 0.2156), (0.0, 0.9599, -0.3333), (-0.7943, 0.1916, 0.9204), (-0.8244, -0.2855, 0.9427), (-0.6039, 0.1137, -0.846), (0.0, 0.2949, 1.142), (0.0, -0.2868, 1.147), (-0.9683, 0.2949, -0.2099), (-1.033, 0.2949, 0.2829), (-1.033, -0.306, 0.2829), (-0.7565, -0.5466, 0.8476), (0.0, -0.6084, 0.9646), (-0.8591, -0.6458, 0.2999), (-0.3472, 0.6629, 0.8147), (-0.2447, 0.6075, -0.8407), (-0.3581, -0.9097, 0.751), (-0.4391, 0.8506, -0.2682), (-0.4481, 0.8984, 0.2538), (-0.4194, 0.2404, 1.025), (-0.4202, -0.2868, 1.033), (-0.3843, -0.5764, 0.8965), (-0.1908, -0.8239, 1.426), (-0.1908, -0.829, 1.423), (-0.1977, -0.8239, 1.424), (-0.1971, -0.8285, 1.422), (-0.395, -0.6001, 1.275), (-0.4674, -0.6001, 1.256), (-0.4548, -0.6487, 1.238), (-0.3884, -0.654, 1.25), (-0.3175, -1.136, 1.232), (-0.273, -1.145, 1.234), (-0.273, -1.099, 1.26), (-0.3226, -1.095, 1.251), (-0.5709, -0.9765, 1.106), (-0.5538, -1.042, 1.082), (-0.493, -0.9828, 1.12), (-0.484, -1.056, 1.085), (-0.4265, -0.2054, 1.24), (-0.4304, -0.2673, 1.243), (-0.3779, -0.199, 1.254), (-0.3799, -0.2673, 1.256), (-0.1351, -0.3008, 1.344), (-0.1351, -0.3641, 1.346), (-0.1809, -0.3067, 1.331), (-0.1826, -0.3641, 1.333)], [], [(13, 12, 2, 3), (18, 14, 0, 5), (15, 17, 4, 1), (66, 53, 31, 32), (17, 18, 5, 4), (4, 5, 10, 9), (1, 4, 9, 8), (14, 54, 60, 19), (61, 20, 45, 43), (5, 0, 6, 10), (10, 6, 7, 11), (20, 61, 22, 24), (11, 7, 12, 13), (12, 7, 27, 28), (6, 19, 40, 38), (0, 14, 19, 6), (56, 55, 18, 17), (2, 12, 34, 35), (52, 56, 17, 15), (55, 54, 14, 18), (24, 22, 23, 25), (61, 66, 23, 22), (66, 21, 25, 23), (21, 20, 24, 25), (27, 26, 29, 28), (21, 12, 28, 29), (7, 20, 26, 27), (20, 21, 29, 26), (33, 32, 31, 30), (53, 16, 30, 31), (21, 66, 32, 33), (16, 21, 33, 30), (34, 36, 37, 35), (16, 2, 35, 37), (12, 21, 36, 34), (21, 16, 37, 36), (38, 40, 41, 39), (19, 20, 41, 40), (7, 6, 38, 39), (20, 7, 39, 41), (44, 42, 43, 45), (20, 19, 44, 45), (60, 61, 43, 42), (19, 60, 42, 44), (67, 49, 48, 65), (72, 51, 46, 68), (69, 47, 50, 71), (66, 86, 85, 53), (71, 50, 51, 72), (50, 62, 63, 51), (47, 59, 62, 50), (68, 73, 60, 54), (61, 97, 99, 74), (51, 63, 57, 46), (63, 64, 58, 57), (74, 78, 76, 61), (64, 67, 65, 58), (65, 82, 81, 58), (57, 92, 94, 73), (46, 57, 73, 68), (56, 71, 72, 55), (48, 89, 88, 65), (52, 69, 71, 56), (55, 72, 68, 54), (78, 79, 77, 76), (61, 76, 77, 66), (66, 77, 79, 75), (75, 79, 78, 74), (81, 82, 83, 80), (75, 83, 82, 65), (58, 81, 80, 74), (74, 80, 83, 75), (87, 84, 85, 86), (53, 85, 84, 70), (75, 87, 86, 66), (70, 84, 87, 75), (88, 89, 91, 90), (70, 91, 89, 48), (65, 88, 90, 75), (75, 90, 91, 70), (92, 93, 95, 94), (73, 94, 95, 74), (58, 93, 92, 57), (74, 95, 93, 58), (98, 99, 97, 96), (74, 99, 98, 73), (60, 96, 97, 61), (73, 98, 96, 60)])
_uv = me_cube_002.uv_layers.new(name='UVMap')
_uv.uv.foreach_set('vector', [0.526, 0.7053, 0.625, 0.7053, 0.625, 0.75, 0.526, 0.75, 0.526, 0.441, 0.625, 0.441, 0.625, 0.5, 0.526, 0.5, 0.375, 0.441, 0.4583, 0.441, 0.4583, 0.5, 0.375, 0.5, 0.0, 0.0, 0.0, 0.0, 0.0, 0.0, 0.0, 0.0, 0.4583, 0.441, 0.526, 0.441, 0.526, 0.5, 0.4583, 0.5, 0.4583, 0.5, 0.526, 0.5, 0.526, 0.5833, 0.4583, 0.5833, 0.375, 0.5, 0.4583, 0.5, 0.4583, 0.5833, 0.375, 0.5833, 0.684, 0.5, 0.75, 0.5, 0.75, 0.5833, 0.684, 0.5833, 0.75, 0.6667, 0.684, 0.6667, 0.684, 0.6667, 0.75, 0.6667, 0.526, 0.5, 0.625, 0.5, 0.625, 0.5833, 0.526, 0.5833, 0.526, 0.5833, 0.625, 0.5833, 0.625, 0.6667, 0.526, 0.6667, 0.684, 0.6667, 0.75, 0.6667, 0.75, 0.6667, 0.684, 0.6667, 0.526, 0.6667, 0.625, 0.6667, 0.625, 0.7053, 0.526, 0.7053, 0.625, 0.7053, 0.625, 0.6667, 0.625, 0.6667, 0.625, 0.7053, 0.625, 0.5833, 0.684, 0.5833, 0.684, 0.5833, 0.625, 0.5833, 0.625, 0.5, 0.684, 0.5, 0.684, 0.5833, 0.625, 0.5833, 0.4583, 0.375, 0.526, 0.375, 0.526, 0.441, 0.4583, 0.441, 0.625, 0.75, 0.625, 0.7053, 0.625, 0.7053, 0.625, 0.75, 0.375, 0.375, 0.4583, 0.375, 0.4583, 0.441, 0.375, 0.441, 0.526, 0.375, 0.625, 0.375, 0.625, 0.441, 0.526, 0.441, 0.684, 0.6667, 0.75, 0.6667, 0.75, 0.7053, 0.684, 0.7053, 0.0, 0.0, 0.0, 0.0, 0.0, 0.0, 0.0, 0.0, 0.75, 0.7053, 0.684, 0.7053, 0.684, 0.7053, 0.75, 0.7053, 0.684, 0.7053, 0.684, 0.6667, 0.684, 0.6667, 0.684, 0.7053, 0.625, 0.6667, 0.684, 0.6667, 0.684, 0.7053, 0.625, 0.7053, 0.684, 0.7053, 0.625, 0.7053, 0.625, 0.7053, 0.684, 0.7053, 0.625, 0.6667, 0.684, 0.6667, 0.684, 0.6667, 0.625, 0.6667, 0.684, 0.6667, 0.684, 0.7053, 0.684, 0.7053, 0.684, 0.6667, 0.684, 0.7053, 0.75, 0.7053, 0.75, 0.75, 0.684, 0.75, 0.0, 0.0, 0.0, 0.0, 0.0, 0.0, 0.0, 0.0, 0.684, 0.7053, 0.75, 0.7053, 0.75, 0.7053, 0.684, 0.7053, 0.684, 0.75, 0.684, 0.7053, 0.684, 0.7053, 0.684, 0.75, 0.625, 0.7053, 0.684, 0.7053, 0.684, 0.75, 0.625, 0.75, 0.0, 0.0, 0.0, 0.0, 0.0, 0.0, 0.0, 0.0, 0.625, 0.7053, 0.684, 0.7053, 0.684, 0.7053, 0.625, 0.7053, 0.684, 0.7053, 0.684, 0.75, 0.684, 0.75, 0.684, 0.7053, 0.625, 0.5833, 0.684, 0.5833, 0.684, 0.6667, 0.625, 0.6667, 0.684, 0.5833, 0.684, 0.6667, 0.684, 0.6667, 0.684, 0.5833, 0.625, 0.6667, 0.625, 0.5833, 0.625, 0.5833, 0.625, 0.6667, 0.684, 0.6667, 0.625, 0.6667, 0.625, 0.6667, 0.684, 0.6667, 0.684, 0.5833, 0.75, 0.5833, 0.75, 0.6667, 0.684, 0.6667, 0.684, 0.6667, 0.684, 0.5833, 0.684, 0.5833, 0.684, 0.6667, 0.0, 0.0, 0.0, 0.0, 0.0, 0.0, 0.0, 0.0, 0.684, 0.5833, 0.75, 0.5833, 0.75, 0.5833, 0.684, 0.5833, 0.526, 0.7053, 0.526, 0.75, 0.625, 0.75, 0.625, 0.7053, 0.526, 0.441, 0.526, 0.5, 0.625, 0.5, 0.625, 0.441, 0.375, 0.441, 0.375, 0.5, 0.4583, 0.5, 0.4583, 0.441, 0.0, 0.0, 0.0, 0.0, 0.0, 0.0, 0.0, 0.0, 0.4583, 0.441, 0.4583, 0.5, 0.526, 0.5, 0.526, 0.441, 0.4583, 0.5, 0.4583, 0.5833, 0.526, 0.5833, 0.526, 0.5, 0.375, 0.5, 0.375, 0.5833, 0.4583, 0.5833, 0.4583, 0.5, 0.684, 0.5, 0.684, 0.5833, 0.75, 0.5833, 0.75, 0.5, 0.75, 0.6667, 0.75, 0.6667, 0.684, 0.6667, 0.684, 0.6667, 0.526, 0.5, 0.526, 0.5833, 0.625, 0.5833, 0.625, 0.5, 0.526, 0.5833, 0.526, 0.6667, 0.625, 0.6667, 0.625, 0.5833, 0.684, 0.6667, 0.684, 0.6667, 0.75, 0.6667, 0.75, 0.6667, 0.526, 0.6667, 0.526, 0.7053, 0.625, 0.7053, 0.625, 0.6667, 0.625, 0.7053, 0.625, 0.7053, 0.625, 0.6667, 0.625, 0.6667, 0.625, 0.5833, 0.625, 0.5833, 0.684, 0.5833, 0.684, 0.5833, 0.625, 0.5, 0.625, 0.5833, 0.684, 0.5833, 0.684, 0.5, 0.4583, 0.375, 0.4583, 0.441, 0.526, 0.441, 0.526, 0.375, 0.625, 0.75, 0.625, 0.75, 0.625, 0.7053, 0.625, 0.7053, 0.375, 0.375, 0.375, 0.441, 0.4583, 0.441, 0.4583, 0.375, 0.526, 0.375, 0.526, 0.441, 0.625, 0.441, 0.625, 0.375, 0.684, 0.6667, 0.684, 0.7053, 0.75, 0.7053, 0.75, 0.6667, 0.0, 0.0, 0.0, 0.0, 0.0, 0.0, 0.0, 0.0, 0.75, 0.7053, 0.75, 0.7053, 0.684, 0.7053, 0.684, 0.7053, 0.684, 0.7053, 0.684, 0.7053, 0.684, 0.6667, 0.684, 0.6667, 0.625, 0.6667, 0.625, 0.7053, 0.684, 0.7053, 0.684, 0.6667, 0.684, 0.7053, 0.684, 0.7053, 0.625, 0.7053, 0.625, 0.7053, 0.625, 0.6667, 0.625, 0.6667, 0.684, 0.6667, 0.684, 0.6667, 0.684, 0.6667, 0.684, 0.6667, 0.684, 0.7053, 0.684, 0.7053, 0.684, 0.7053, 0.684, 0.75, 0.75, 0.75, 0.75, 0.7053, 0.0, 0.0, 0.0, 0.0, 0.0, 0.0, 0.0, 0.0, 0.684, 0.7053, 0.684, 0.7053, 0.75, 0.7053, 0.75, 0.7053, 0.684, 0.75, 0.684, 0.75, 0.684, 0.7053, 0.684, 0.7053, 0.625, 0.7053, 0.625, 0.75, 0.684, 0.75, 0.684, 0.7053, 0.0, 0.0, 0.0, 0.0, 0.0, 0.0, 0.0, 0.0, 0.625, 0.7053, 0.625, 0.7053, 0.684, 0.7053, 0.684, 0.7053, 0.684, 0.7053, 0.684, 0.7053, 0.684, 0.75, 0.684, 0.75, 0.625, 0.5833, 0.625, 0.6667, 0.684, 0.6667, 0.684, 0.5833, 0.684, 0.5833, 0.684, 0.5833, 0.684, 0.6667, 0.684, 0.6667, 0.625, 0.6667, 0.625, 0.6667, 0.625, 0.5833, 0.625, 0.5833, 0.684, 0.6667, 0.684, 0.6667, 0.625, 0.6667, 0.625, 0.6667, 0.684, 0.5833, 0.684, 0.6667, 0.75, 0.6667, 0.75, 0.5833, 0.684, 0.6667, 0.684, 0.6667, 0.684, 0.5833, 0.684, 0.5833, 0.0, 0.0, 0.0, 0.0, 0.0, 0.0, 0.0, 0.0, 0.684, 0.5833, 0.684, 0.5833, 0.75, 0.5833, 0.75, 0.5833])
me_cube_002.materials.append(mat_material_001)
me_cube_002.use_remesh_preserve_volume = False
me_cube_002.use_remesh_preserve_attributes = False
me_cube_002.use_mirror_x = True
me_cube_002.update()
me_plane_001 = bpy.data.meshes.new('Plane.001')
me_plane_001.from_pydata([(-1.0, -1.0, 0.0), (1.0, -1.0, 0.0), (-1.0, 1.0, 0.0), (1.0, 1.0, 0.0)], [], [(0, 1, 3, 2)])
_uv = me_plane_001.uv_layers.new(name='UVMap')
_uv.uv.foreach_set('vector', [0.0, 0.0, 1.0, 0.0, 1.0, 1.0, 0.0, 1.0])
me_plane_001.use_remesh_fix_poles = True
me_plane_001.use_remesh_preserve_attributes = False
me_plane_001.use_mirror_vertex_groups = False
me_plane_001.update()
me_plane = bpy.data.meshes.new('Plane')
me_plane.from_pydata([(-1.0, -1.0, 0.0), (1.0, -1.0, 0.0), (-1.0, 1.0, 0.0), (1.0, 1.0, 0.0)], [], [(0, 1, 3, 2)])
_uv = me_plane.uv_layers.new(name='UVMap')
_uv.uv.foreach_set('vector', [0.0, 0.0, 1.0, 0.0, 1.0, 1.0, 0.0, 1.0])
me_plane.use_remesh_fix_poles = True
me_plane.use_remesh_preserve_attributes = False
me_plane.use_mirror_vertex_groups = False
me_plane.update()
me_plane_002 = bpy.data.meshes.new('Plane.002')
me_plane_002.from_pydata([(-1.0, -1.0, 0.0), (1.0, -1.0, 0.0), (-1.0, 1.0, 0.0), (1.0, 1.0, 0.0)], [], [(0, 1, 3, 2)])
_uv = me_plane_002.uv_layers.new(name='UVMap')
_uv.uv.foreach_set('vector', [0.0, 0.0, 1.0, 0.0, 1.0, 1.0, 0.0, 1.0])
me_plane_002.use_remesh_fix_poles = True
me_plane_002.use_remesh_preserve_attributes = False
me_plane_002.use_mirror_vertex_groups = False
me_plane_002.update()
arm_armature = bpy.data.armatures.new('Armature')  # bones are not reproduced

# ---- objects
ob_camera = bpy.data.objects.new('Camera', cam_camera)
ob_cube_001 = bpy.data.objects.new('Cube.001', me_bodyf)
ob_cube_002 = bpy.data.objects.new('Cube.002', me_cube_002)
ob_armature = bpy.data.objects.new('Armature', arm_armature)
ob_sun = bpy.data.objects.new('Sun', light_sun)
ob_plane = bpy.data.objects.new('Plane', me_plane_001)
ob_plane_001 = bpy.data.objects.new('Plane.001', me_plane)
ob_plane_002 = bpy.data.objects.new('Plane.002', me_plane_002)

# ---- transforms, parenting, visibility, modifiers, constraints
ob_camera.location = (26.72, -32.56, 24.92)
ob_camera.rotation_euler = (1.109, 0.0, 0.8149)
ob_camera.scale = (7.733, 7.733, 7.733)
ob_camera.lock_rotations_4d = False
ob_camera.empty_display_type = 'ARROWS'
ob_camera.color = (0.0, 0.0, 0.0, 0.0)
ob_camera.display_type = 'WIRE'
ob_camera.lineart.crease_threshold = 0.0
ob_cube_001.parent = ob_armature
ob_cube_001.matrix_parent_inverse = Matrix(((1.0, -0.0, 0.0, -0.04004), (-0.0, 1.0, -0.0, -0.09063), (0.0, -0.0, 1.0, 6.247), (-0.0, 0.0, -0.0, 1.0)))
ob_cube_001.location = (0.0, 0.0, 0.0)
ob_cube_001.lock_rotations_4d = False
ob_cube_001.empty_display_type = 'ARROWS'
ob_cube_001.lineart.crease_threshold = 0.0
_vg = ob_cube_001.vertex_groups.new(name='Bone')
for _i, _w in zip([68, 69, 70, 71, 74, 75, 76, 77, 206, 207, 208, 209, 212, 213, 214, 215], [0.04043, 0.005047, 0.06688, 0.06159, 0.1709, 0.1384, 0.4804, 0.7255, 0.04094, 0.005277, 0.06702, 0.06172, 0.1753, 0.1411, 0.4817, 0.7265]): _vg.add([_i], _w, 'REPLACE')
_vg = ob_cube_001.vertex_groups.new(name='Bone.001')
for _i, _w in zip([24, 25, 26, 27, 68, 69, 70, 71, 72, 73, 74, 75, 76, 77, 78, 79, 112, 113, 158, 159, 160, 161, 162, 163, 206, 207, 208, 209, 210, 211, 212, 213, 214, 215, 216, 217, 250, 251], [0.1081, 0.1029, 0.1247, 0.1266, 0.7372, 0.7193, 0.7416, 0.8042, 0.657, 0.6471, 0.013, 0.0502, 0.1376, 0.07027, 0.03986, 0.07401, 1.0, 1.0, 0.1081, 0.1029, 0.07245, 0.05554, 0.1247, 0.1266, 0.7371, 0.7193, 0.7417, 0.8042, 0.6568, 0.6469, 0.01435, 0.05098, 0.138, 0.07044, 0.03695, 0.07289, 1.0, 1.0]): _vg.add([_i], _w, 'REPLACE')
_vg = ob_cube_001.vertex_groups.new(name='Bone.002')
for _i, _w in zip([3, 10, 16, 17, 18, 19, 22, 23, 24, 25, 26, 27, 28, 29, 30, 31, 68, 69, 70, 71, 72, 73, 117, 132, 135, 146, 147, 148, 149, 150, 151, 152, 153, 156, 157, 158, 159, 160, 161, 162, 163, 164, 165, 166, 167, 168, 169, 206, 207, 208, 209, 210, 211], [0.00919, 0.06845, 0.5217, 0.1234, 0.3712, 0.2306, 0.08968, 0.08122, 0.8411, 0.8525, 0.7914, 0.7903, 0.7859, 0.6732, 0.657, 0.781, 0.1224, 0.1477, 0.1298, 0.09772, 0.1694, 0.197, 0.009373, 0.06872, 0.01795, 0.5231, 0.1291, 0.02228, 0.1351, 0.3745, 0.2362, 0.9061, 0.8095, 0.09056, 0.08224, 0.8412, 0.8525, 0.9112, 0.9347, 0.7915, 0.7904, 0.7867, 0.6738, 0.9502, 0.9764, 0.6577, 0.7819, 0.1224, 0.1477, 0.1298, 0.09772, 0.1694, 0.197]): _vg.add([_i], _w, 'REPLACE')
_vg = ob_cube_001.vertex_groups.new(name='Bone.003')
for _i, _w in zip([10, 16, 17, 18, 124, 132, 134, 135, 146, 147, 148, 149, 150, 151, 152, 153], [0.001771, 0.1085, 0.1073, 0.01279, 0.03906, 0.002122, 0.05098, 0.1193, 0.1093, 0.1117, 0.8955, 0.7276, 0.01358, 0.002232, 0.04152, 0.08539]): _vg.add([_i], _w, 'REPLACE')
_vg = ob_cube_001.vertex_groups.new(name='Bone.004')
for _i, _w in zip([0, 1, 2, 3, 4, 5, 6, 7, 8, 9, 10, 11, 12, 13, 14, 15, 16, 17, 18, 114, 115, 116, 117, 118, 119, 120, 121, 122, 123, 124, 125, 126, 127, 128, 129, 130, 131, 132, 133, 134, 135, 136, 137, 138, 139, 140, 141, 142, 143, 144, 145, 146, 147, 148, 149, 150], [0.9985, 0.9601, 0.9974, 0.9295, 0.9799, 0.9939, 0.987, 0.9959, 0.9987, 0.9984, 0.8645, 0.8793, 0.9816, 0.977, 0.9949, 0.9939, 0.1378, 0.1371, 0.00302, 0.9985, 0.9602, 0.9974, 0.9296, 0.9799, 0.9939, 0.987, 0.9959, 0.9778, 0.9984, 0.9231, 0.9993, 0.998, 0.9931, 0.9953, 0.9846, 0.9987, 0.9984, 0.8647, 0.88, 0.9389, 0.8328, 0.9999, 0.9997, 0.9771, 0.9921, 0.9971, 0.9987, 0.9817, 0.9771, 0.9949, 0.994, 0.1388, 0.1427, 0.03519, 0.1002, 0.003799]): _vg.add([_i], _w, 'REPLACE')
_vg = ob_cube_001.vertex_groups.new(name='Bone.005')
for _i, _w in zip([10, 11, 16, 17, 18, 19, 20, 21, 22, 23, 24, 26, 27, 28, 29, 30, 31, 36, 37, 38, 39, 40, 41, 43, 153], [0.02907, 0.07491, 0.2268, 0.6291, 0.5569, 0.7159, 0.9733, 0.9914, 0.9002, 0.9095, 0.001603, 0.05097, 0.0526, 0.1688, 0.2873, 0.3067, 0.1847, 0.9703, 0.9823, 0.9631, 0.9852, 0.007814, 0.02368, 8.234e-05, 0.03641]): _vg.add([_i], _w, 'REPLACE')
_vg = ob_cube_001.vertex_groups.new(name='Bone.006')
for _i, _w in zip([32, 33, 34, 35, 36, 38, 40, 41, 42, 43, 44, 45, 46, 48, 50, 56, 57, 58, 59, 60, 61, 62, 63], [0.9219, 0.9753, 0.9276, 0.9834, 0.005445, 0.01977, 0.9698, 0.9628, 0.9789, 0.9732, 0.1289, 0.05712, 0.1329, 0.01831, 0.03476, 0.07773, 0.0887, 0.07156, 0.07719, 0.07842, 0.07908, 0.08274, 0.07785]): _vg.add([_i], _w, 'REPLACE')
_vg = ob_cube_001.vertex_groups.new(name='Bone.007')
for _i, _w in zip([32, 34, 44, 45, 46, 47, 48, 49, 50, 51, 52, 53, 54, 55, 56, 57, 58, 59, 60, 61, 62, 63, 64, 65, 66, 67], [0.07725, 0.07153, 0.871, 0.9429, 0.867, 0.9957, 0.9658, 0.9923, 0.9576, 0.9977, 0.9955, 0.9983, 0.9946, 0.9986, 0.9222, 0.9112, 0.9284, 0.9228, 0.9215, 0.9209, 0.9172, 0.9221, 0.9983, 0.9988, 0.9982, 0.9987]): _vg.add([_i], _w, 'REPLACE')
_vg = ob_cube_001.vertex_groups.new(name='Bone.011')
for _i, _w in zip([132, 133, 146, 147, 150, 151, 153, 154, 155, 156, 157, 158, 162, 163, 164, 165, 168, 169, 174, 175, 176, 177, 178, 179], [0.02768, 0.07306, 0.2235, 0.6133, 0.5527, 0.7076, 0.03567, 0.9732, 0.9913, 0.8992, 0.9082, 0.001338, 0.0508, 0.05239, 0.1678, 0.2866, 0.3058, 0.1832, 0.9699, 0.9824, 0.9627, 0.9852, 0.008445, 0.02452]): _vg.add([_i], _w, 'REPLACE')
_vg = ob_cube_001.vertex_groups.new(name='Bone.012')
for _i, _w in zip([170, 171, 172, 173, 174, 176, 178, 179, 180, 181, 182, 183, 184, 186, 188, 194, 195, 196, 197, 198, 199, 200, 201], [0.9222, 0.9761, 0.9276, 0.9827, 0.006153, 0.02038, 0.9695, 0.9623, 0.9791, 0.9732, 0.1291, 0.05575, 0.1332, 0.0185, 0.0348, 0.07809, 0.08909, 0.07195, 0.07764, 0.07887, 0.07952, 0.08327, 0.07833]): _vg.add([_i], _w, 'REPLACE')
_vg = ob_cube_001.vertex_groups.new(name='Bone.013')
for _i, _w in zip([170, 172, 182, 183, 184, 185, 186, 187, 188, 189, 190, 191, 192, 193, 194, 195, 196, 197, 198, 199, 200, 201, 202, 203, 204, 205], [0.07693, 0.07153, 0.8708, 0.9442, 0.8667, 0.9953, 0.9657, 0.9926, 0.9576, 0.998, 0.9956, 0.9984, 0.9947, 0.9987, 0.9219, 0.9108, 0.928, 0.9223, 0.9211, 0.9204, 0.9167, 0.9216, 0.9984, 0.9989, 0.9983, 0.9988]): _vg.add([_i], _w, 'REPLACE')
_vg = ob_cube_001.vertex_groups.new(name='Bone.008')
for _i, _w in zip([26, 27, 68, 69, 70, 71, 72, 73, 74, 75, 76, 77, 78, 79, 84, 85, 86, 87, 88, 89, 90, 91], [0.006213, 0.001142, 0.09143, 0.1012, 0.0596, 0.021, 0.1528, 0.1349, 0.7912, 0.797, 0.3559, 0.1938, 0.9238, 0.8836, 0.9481, 0.935, 0.961, 0.9579, 0.01582, 0.009296, 0.05029, 0.02128]): _vg.add([_i], _w, 'REPLACE')
_vg = ob_cube_001.vertex_groups.new(name='Bone.009')
for _i, _w in zip([80, 81, 82, 83, 84, 85, 86, 87, 88, 89, 90, 91, 92, 93, 94, 95, 104, 105, 106, 107], [0.0826, 0.9246, 0.07561, 0.9124, 0.04536, 0.05568, 0.02091, 0.01382, 0.9664, 0.9512, 0.9474, 0.9563, 0.02978, 0.4575, 0.04206, 0.4569, 0.04102, 0.04945, 0.5174, 0.5176]): _vg.add([_i], _w, 'REPLACE')
_vg = ob_cube_001.vertex_groups.new(name='Bone.010')
for _i, _w in zip([80, 81, 82, 83, 92, 93, 94, 95, 96, 97, 98, 99, 100, 101, 102, 103, 104, 105, 106, 107, 108, 109, 110, 111], [0.9168, 0.07431, 0.9242, 0.087, 0.9601, 0.5425, 0.954, 0.5431, 0.9933, 0.9969, 0.9986, 0.9978, 0.9787, 0.9893, 0.9931, 0.9952, 0.9544, 0.9502, 0.4825, 0.4823, 0.998, 0.9978, 0.9919, 0.9921]): _vg.add([_i], _w, 'REPLACE')
_vg = ob_cube_001.vertex_groups.new(name='Bone.014')
for _i, _w in zip([162, 163, 206, 207, 208, 209, 210, 211, 212, 213, 214, 215, 216, 217, 222, 223, 224, 225, 226, 227, 228, 229], [0.00638, 0.001239, 0.09121, 0.1012, 0.05944, 0.02072, 0.1533, 0.1351, 0.7859, 0.7932, 0.3542, 0.1926, 0.9259, 0.8851, 0.9499, 0.9333, 0.963, 0.9556, 0.01267, 0.006633, 0.05178, 0.02371]): _vg.add([_i], _w, 'REPLACE')
_vg = ob_cube_001.vertex_groups.new(name='Bone.015')
for _i, _w in zip([218, 219, 220, 221, 222, 223, 224, 225, 226, 227, 228, 229, 230, 231, 232, 233, 242, 243, 244, 245], [0.08629, 0.9208, 0.0716, 0.9159, 0.04194, 0.05694, 0.01723, 0.01686, 0.9682, 0.9534, 0.9457, 0.9548, 0.03361, 0.457, 0.03918, 0.4575, 0.04753, 0.04444, 0.5177, 0.5176]): _vg.add([_i], _w, 'REPLACE')
_vg = ob_cube_001.vertex_groups.new(name='Bone.016')
for _i, _w in zip([218, 219, 220, 221, 230, 231, 232, 233, 234, 235, 236, 237, 238, 239, 240, 241, 242, 243, 244, 245, 246, 247, 248, 249], [0.9131, 0.07794, 0.9282, 0.08359, 0.9582, 0.5429, 0.9554, 0.5425, 0.9931, 0.9974, 0.9984, 0.9981, 0.978, 0.9906, 0.9937, 0.9947, 0.9511, 0.9527, 0.4822, 0.4824, 0.9977, 0.9982, 0.9911, 0.993]): _vg.add([_i], _w, 'REPLACE')
_m = ob_cube_001.modifiers.new('Armature', 'ARMATURE')
_m.object = ob_armature
_m = ob_cube_001.modifiers.new('Subdivision', 'SUBSURF')
_m.uv_smooth = 'PRESERVE_CORNERS'
_m.levels = 0
ob_cube_002.location = (0.0, 0.0, 0.0)
ob_cube_002.scale = (1.0, 0.9533, 1.252)
ob_cube_002.lock_rotations_4d = False
ob_cube_002.empty_display_type = 'ARROWS'
ob_cube_002.lineart.crease_threshold = 0.0
ob_cube_002.use_mesh_mirror_x = True
_m = ob_cube_002.modifiers.new('Solidify', 'SOLIDIFY')
_m.thickness = -0.0275
ob_armature.location = (0.04004, 0.09063, 5.331)
ob_armature.show_in_front = True
ob_armature.lineart.crease_threshold = 0.0
ob_sun.location = (79.93, -109.4, 94.21)
ob_sun.lineart.crease_threshold = 0.0
ob_plane.location = (0.0, 0.0, 0.0)
ob_plane.scale = (151.0, 151.0, 151.0)
ob_plane.lineart.crease_threshold = 0.0
ob_plane_001.location = (-5.926, 153.3, 4.259)
ob_plane_001.rotation_euler = (1.571, -0.0, 0.0)
ob_plane_001.scale = (130.9, 130.9, 130.9)
ob_plane_001.lineart.crease_threshold = 0.0
ob_plane_002.location = (0.8174, -155.5, 13.88)
ob_plane_002.rotation_euler = (1.571, -0.0, 0.0)
ob_plane_002.scale = (130.9, 130.9, 130.9)
ob_plane_002.lineart.crease_threshold = 0.0

# ---- collection membership
col_collection.objects.link(ob_camera)
col_collection.objects.link(ob_cube_001)
col_collection.objects.link(ob_cube_002)
col_collection.objects.link(ob_armature)
col_collection.objects.link(ob_sun)
col_collection.objects.link(ob_plane)
col_collection.objects.link(ob_plane_001)
col_collection.objects.link(ob_plane_002)

# ---- scene / render settings (as saved in the file)
scene.camera = ob_camera
scene.frame_start = 1; scene.frame_end = 250; scene.frame_set(18)
scene.render.engine = 'BLENDER_EEVEE_NEXT'
scene.cycles.use_denoising = False
scene.cycles.samples = 128
scene.cycles.sampling_pattern = 'TABULATED_SOBOL'
scene.cycles.use_adaptive_sampling = False
scene.cycles.use_light_tree = False
scene.view_settings.view_transform = 'Filmic'
bpy.context.view_layer.update()
